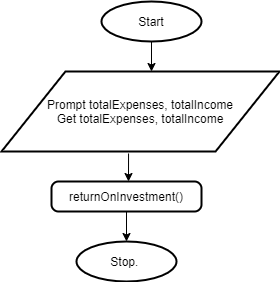

The diagram above was exported from draw.io. Its source (the exported page's mxGraphModel, read from the mxfile embedded in the PNG):
<mxGraphModel dx="868" dy="1562" grid="1" gridSize="10" guides="1" tooltips="1" connect="1" arrows="1" fold="1" page="1" pageScale="1" pageWidth="827" pageHeight="1169" math="0" shadow="0">
  <root>
    <mxCell id="UbnKMlO4exnN0qSLoPnk-0" />
    <mxCell id="UbnKMlO4exnN0qSLoPnk-1" parent="UbnKMlO4exnN0qSLoPnk-0" />
    <mxCell id="UbnKMlO4exnN0qSLoPnk-3" value="Start" style="strokeWidth=2;html=1;shape=mxgraph.flowchart.start_2;whiteSpace=wrap;" parent="UbnKMlO4exnN0qSLoPnk-1" vertex="1">
      <mxGeometry x="370" y="-1110" width="100" height="40" as="geometry" />
    </mxCell>
    <mxCell id="UbnKMlO4exnN0qSLoPnk-4" value="" style="endArrow=classic;html=1;exitX=0.5;exitY=1;exitDx=0;exitDy=0;exitPerimeter=0;" parent="UbnKMlO4exnN0qSLoPnk-1" source="UbnKMlO4exnN0qSLoPnk-3" edge="1">
      <mxGeometry width="50" height="50" relative="1" as="geometry">
        <mxPoint x="390" y="-1050" as="sourcePoint" />
        <mxPoint x="420" y="-1040" as="targetPoint" />
      </mxGeometry>
    </mxCell>
    <mxCell id="UbnKMlO4exnN0qSLoPnk-5" value="Prompt totalExpenses, totalIncome&lt;br&gt;Get totalExpenses, totalIncome" style="shape=parallelogram;html=1;strokeWidth=2;perimeter=parallelogramPerimeter;whiteSpace=wrap;rounded=1;arcSize=0;size=0.23;" parent="UbnKMlO4exnN0qSLoPnk-1" vertex="1">
      <mxGeometry x="270" y="-1040" width="278" height="80" as="geometry" />
    </mxCell>
    <mxCell id="UbnKMlO4exnN0qSLoPnk-7" value="" style="endArrow=classic;html=1;exitX=0.457;exitY=1.025;exitDx=0;exitDy=0;exitPerimeter=0;" parent="UbnKMlO4exnN0qSLoPnk-1" source="UbnKMlO4exnN0qSLoPnk-5" edge="1">
      <mxGeometry width="50" height="50" relative="1" as="geometry">
        <mxPoint x="390" y="-1060" as="sourcePoint" />
        <mxPoint x="397" y="-930" as="targetPoint" />
      </mxGeometry>
    </mxCell>
    <mxCell id="UbnKMlO4exnN0qSLoPnk-8" value="returnOnInvestment()" style="rounded=1;whiteSpace=wrap;html=1;absoluteArcSize=1;arcSize=14;strokeWidth=2;" parent="UbnKMlO4exnN0qSLoPnk-1" vertex="1">
      <mxGeometry x="320" y="-930" width="150" height="30" as="geometry" />
    </mxCell>
    <mxCell id="UbnKMlO4exnN0qSLoPnk-9" value="" style="endArrow=classic;html=1;exitX=0.5;exitY=1;exitDx=0;exitDy=0;" parent="UbnKMlO4exnN0qSLoPnk-1" source="UbnKMlO4exnN0qSLoPnk-8" edge="1">
      <mxGeometry width="50" height="50" relative="1" as="geometry">
        <mxPoint x="390" y="-920" as="sourcePoint" />
        <mxPoint x="395" y="-870" as="targetPoint" />
      </mxGeometry>
    </mxCell>
    <mxCell id="UbnKMlO4exnN0qSLoPnk-11" value="Stop.&amp;nbsp;" style="strokeWidth=2;html=1;shape=mxgraph.flowchart.start_1;whiteSpace=wrap;" parent="UbnKMlO4exnN0qSLoPnk-1" vertex="1">
      <mxGeometry x="345" y="-870" width="100" height="40" as="geometry" />
    </mxCell>
  </root>
</mxGraphModel>